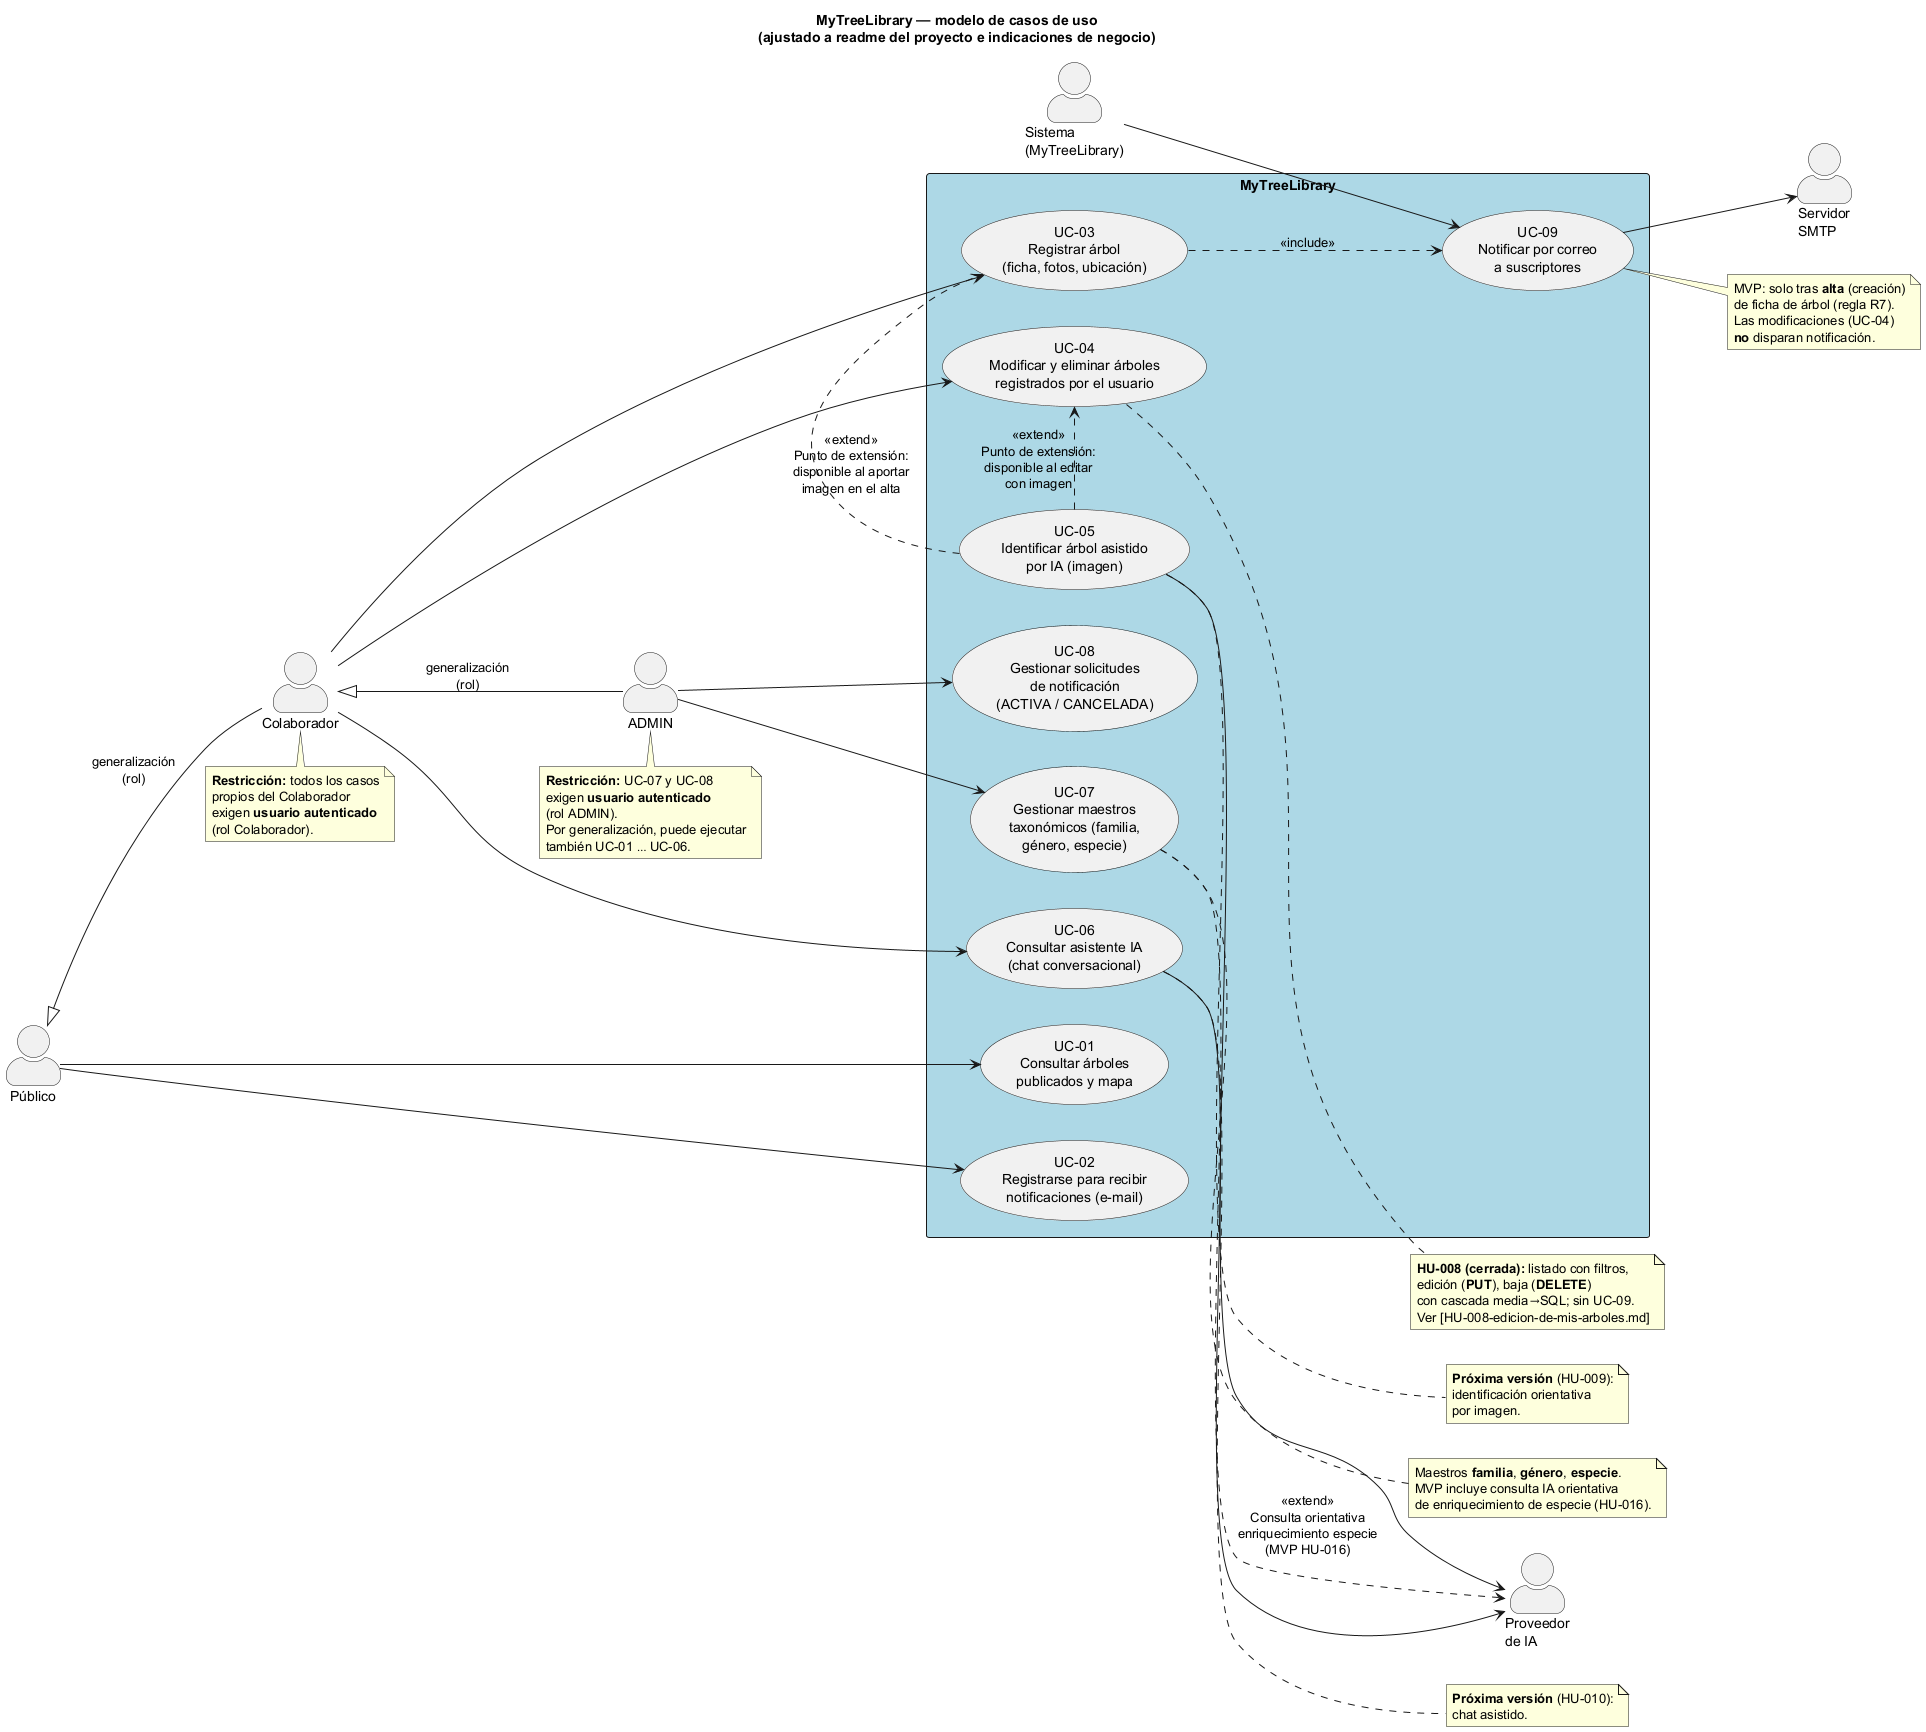

The diagram above was rendered by PlantUML. Its source (embedded in the PNG):
@startuml modelo_casos_uso_mtl
title MyTreeLibrary — modelo de casos de uso\n(ajustado a readme del proyecto e indicaciones de negocio)

skinparam packageStyle rectangle
skinparam actorStyle awesome
left to right direction

actor "Público" as Publico
actor "Colaborador" as Colaborador
actor "ADMIN" as Admin
actor "Sistema\n(MyTreeLibrary)" as Sistema
actor "Proveedor\nde IA" as ProvIA
actor "Servidor\nSMTP" as SMTP

Publico <|-- Colaborador : generalización\n(rol)
Colaborador <|-- Admin : generalización\n(rol)

rectangle "MyTreeLibrary" #LightBlue {
  usecase "UC-01\nConsultar árboles\npublicados y mapa" as UC1
  usecase "UC-02\nRegistrarse para recibir\nnotificaciones (e-mail)" as UC2

  usecase "UC-03\nRegistrar árbol\n(ficha, fotos, ubicación)" as UC3
  usecase "UC-04\nModificar y eliminar árboles\nregistrados por el usuario" as UC4
  usecase "UC-05\nIdentificar árbol asistido\npor IA (imagen)" as UC5

  usecase "UC-06\nConsultar asistente IA\n(chat conversacional)" as UC6

  usecase "UC-07\nGestionar maestros\ntaxonómicos (familia,\ngénero, especie)" as UC7
  usecase "UC-08\nGestionar solicitudes\nde notificación\n(ACTIVA / CANCELADA)" as UC8

  usecase "UC-09\nNotificar por correo\na suscriptores" as UC9
}

' --- Público (sin autenticación) ---
Publico --> UC1
Publico --> UC2

' --- Colaborador (requiere autenticación; hereda Público) ---
Colaborador --> UC3
Colaborador --> UC4
Colaborador --> UC6

UC5 .> UC3 : <<extend>>\nPunto de extensión:\ndisponible al aportar\nimagen en el alta
UC5 .> UC4 : <<extend>>\nPunto de extensión:\ndisponible al editar\ncon imagen

note right of UC4
  **HU-008 (cerrada):** listado con filtros,
  edición (**PUT**), baja (**DELETE**)
  con cascada media→SQL; sin UC-09.
  Ver [HU-008-edicion-de-mis-arboles.md]
end note

' --- ADMIN (requiere autenticación; hereda Colaborador) ---
Admin --> UC7
Admin --> UC8

UC7 ..> ProvIA : <<extend>>\nConsulta orientativa\nenriquecimiento especie\n(MVP HU-016)

note right of UC7
  Maestros **familia**, **género**, **especie**.
  MVP incluye consulta IA orientativa
  de enriquecimiento de especie (HU-016).
end note

note bottom of Colaborador
  **Restricción:** todos los casos
  propios del Colaborador
  exigen **usuario autenticado**
  (rol Colaborador).
end note

note bottom of Admin
  **Restricción:** UC-07 y UC-08
  exigen **usuario autenticado**
  (rol ADMIN).
  Por generalización, puede ejecutar
  también UC-01 … UC-06.
end note

' --- Notificaciones automáticas (sistema) ---
Sistema --> UC9
UC3 ..> UC9 : <<include>>

note right of UC9
  MVP: solo tras **alta** (creación)
  de ficha de árbol (regla R7).
  Las modificaciones (UC-04)
  **no** disparan notificación.
end note

UC9 --> SMTP

UC5 --> ProvIA
UC6 --> ProvIA

note right of UC5
  **Próxima versión** (HU-009):
  identificación orientativa
  por imagen.
end note

note right of UC6
  **Próxima versión** (HU-010):
  chat asistido.
end note

@enduml